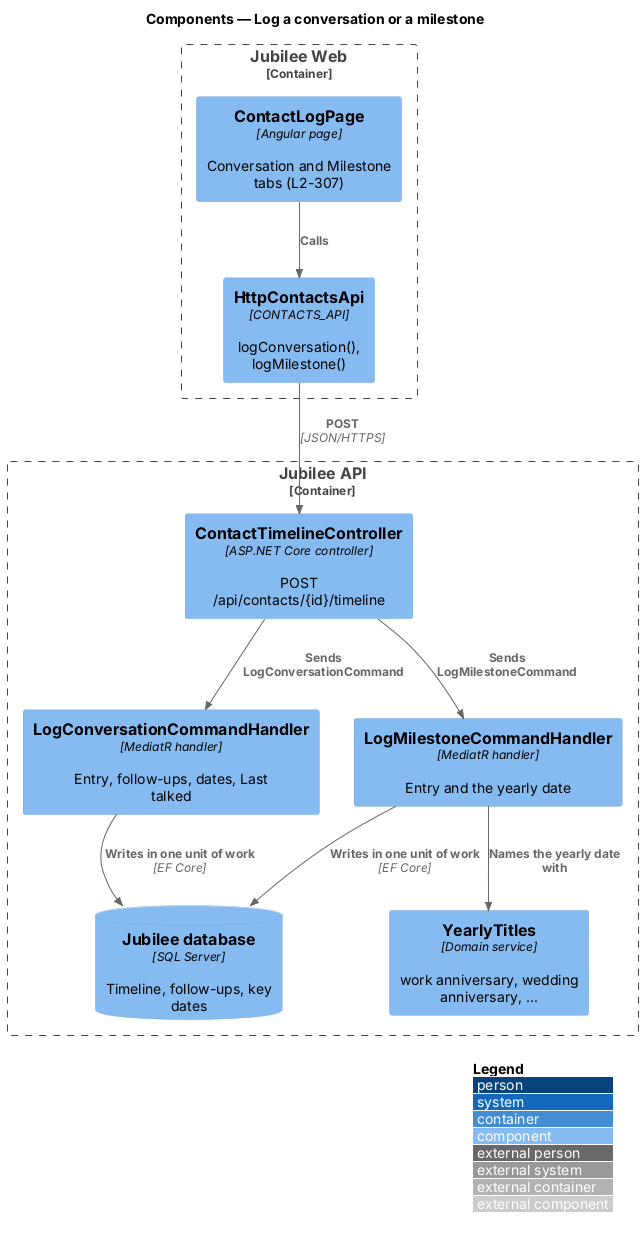

The diagram above was rendered by PlantUML. Its source (embedded in the PNG):
@startuml
!include <C4/C4_Component>
LAYOUT_WITH_LEGEND()
title Components — Log a conversation or a milestone

Container_Boundary(web, "Jubilee Web") {
  Component(page, "ContactLogPage", "Angular page", "Conversation and Milestone tabs (L2-307)")
  Component(client, "HttpContactsApi", "CONTACTS_API", "logConversation(), logMilestone()")
}
Container_Boundary(api, "Jubilee API") {
  Component(ctrl, "ContactTimelineController", "ASP.NET Core controller", "POST /api/contacts/{id}/timeline")
  Component(convo, "LogConversationCommandHandler", "MediatR handler", "Entry, follow-ups, dates, Last talked")
  Component(mile, "LogMilestoneCommandHandler", "MediatR handler", "Entry and the yearly date")
  Component(titles, "YearlyTitles", "Domain service", "work anniversary, wedding anniversary, ...")
  ComponentDb(db, "Jubilee database", "SQL Server", "Timeline, follow-ups, key dates")
}
Rel(page, client, "Calls")
Rel(client, ctrl, "POST", "JSON/HTTPS")
Rel(ctrl, convo, "Sends LogConversationCommand")
Rel(ctrl, mile, "Sends LogMilestoneCommand")
Rel(mile, titles, "Names the yearly date with")
Rel(convo, db, "Writes in one unit of work", "EF Core")
Rel(mile, db, "Writes in one unit of work", "EF Core")
@enduml